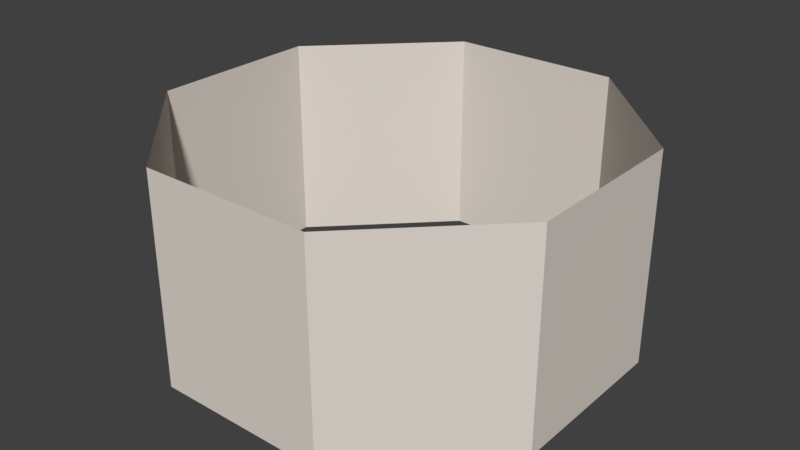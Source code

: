 # Source: lux_tower_base.blend  (saved by Blender 2.79.0; exported with 4.5.12 LTS)
import bpy
from mathutils import Matrix  # noqa: F401  (used for matrix-valued properties, if any)

bpy.ops.wm.read_factory_settings(use_empty=True)
scene = bpy.context.scene
scene.name = 'Scene'

# ---- collections
col_collection_1 = bpy.data.collections.new('Collection 1'); scene.collection.children.link(col_collection_1)

# ---- materials (node trees are filled in below, after node groups)
mat_wall = bpy.data.materials.new('wall')
mat_wall.alpha_threshold = 0.0
mat_wall.use_transparent_shadow = False
mat_wall.diffuse_color = (0.7454, 0.6867, 0.624, 1.0)
mat_wall.roughness = 0.5
mat_black = bpy.data.materials.new('black')
mat_black.alpha_threshold = 0.0
mat_black.use_transparent_shadow = False
mat_black.diffuse_color = (0.0, 0.0, 0.0, 1.0)
mat_black.roughness = 0.5
mat_leaves = bpy.data.materials.new('leaves')
mat_leaves.alpha_threshold = 0.0
mat_leaves.use_transparent_shadow = False
mat_leaves.diffuse_color = (0.8, 0.0, 0.5773, 1.0)
mat_leaves.roughness = 0.5

# ---- material node trees

# ---- world
world_world = bpy.data.worlds.new('World'); scene.world = world_world
world_world.color = (0.05088, 0.05088, 0.05088)
world_world.use_sun_shadow = False
world_world.sun_shadow_jitter_overblur = 0.0
world_world.cycles.sampling_method = 'MANUAL'
world_world.light_settings.ao_factor = 0.4218

# ---- meshes
me_cylinder = bpy.data.meshes.new('Cylinder')
me_cylinder.from_pydata([(1.988, -0.8234, 2.0), (0.8234, -1.988, 2.0), (0.0, -1.988, 2.0), (1.988, 0.0, 2.0), (0.0, -1.988, -0.001222), (1.988, 0.0, -0.001222), (0.8234, -1.988, -0.001222), (1.988, -0.8234, -0.001222)], [], [(5, 3, 0, 7), (7, 0, 1, 6), (6, 1, 2, 4)])
_uv = me_cylinder.uv_layers.new(name='UVMap')
_uv.uv.foreach_set('vector', [0.7498, 0.000133, 0.7498, 0.6074, 0.5, 0.6074, 0.5, 0.000133, 0.4997, 0.000133, 0.4997, 0.6074, 0.000133, 0.6074, 0.000133, 0.0001331, 0.9999, 0.000133, 0.9999, 0.6074, 0.7501, 0.6074, 0.7501, 0.000133])
me_cylinder.materials.append(mat_wall)
me_cylinder.materials.append(mat_black)
me_cylinder.materials.append(mat_leaves)
me_cylinder.use_remesh_preserve_volume = False
me_cylinder.use_remesh_preserve_attributes = False
me_cylinder.use_mirror_vertex_groups = False
me_cylinder.update()

# ---- objects
ob_cylinder = bpy.data.objects.new('Cylinder', me_cylinder)

# ---- transforms, parenting, visibility, modifiers, constraints
ob_cylinder.location = (0.0, 0.0, 0.0)
ob_cylinder.lineart.crease_threshold = 0.0
_m = ob_cylinder.modifiers.new('Mirror', 'MIRROR')
_m.use_axis = (True, True, False)

# ---- collection membership
col_collection_1.objects.link(ob_cylinder)

# ---- scene / render settings (as saved in the file)
scene.frame_start = 1; scene.frame_end = 250; scene.frame_set(1)
scene.render.engine = 'BLENDER_EEVEE_NEXT'
scene.render.resolution_percentage = 50
scene.render.dither_intensity = 0.0
scene.cycles.use_denoising = False
scene.cycles.samples = 128
scene.cycles.sampling_pattern = 'TABULATED_SOBOL'
scene.cycles.use_adaptive_sampling = False
scene.cycles.use_light_tree = False
scene.cycles.blur_glossy = 0.0
scene.cycles.sample_clamp_indirect = 0.0
scene.view_settings.view_transform = 'Standard'
bpy.context.view_layer.update()

# ---- added for rendering (the .blend has no active camera and no usable light): camera, sun
cam_auto = bpy.data.cameras.new('AutoCamera')
cam_auto.lens = 50.0
cam_auto.sensor_width = 36.0
cam_auto.clip_end = 1000.0
ob_auto_camera = bpy.data.objects.new('AutoCamera', cam_auto)
scene.collection.objects.link(ob_auto_camera)
ob_auto_camera.location = (5.52185, -6.62622, 5.41704)
ob_auto_camera.rotation_euler = (1.09748, -7.21219e-08, 0.694738)
scene.camera = ob_auto_camera
light_auto_sun = bpy.data.lights.new('AutoSun', 'SUN')
light_auto_sun.energy = 3.0
light_auto_sun.angle = 0.0523599
ob_auto_sun = bpy.data.objects.new('AutoSun', light_auto_sun)
scene.collection.objects.link(ob_auto_sun)
ob_auto_sun.rotation_euler = (0.872665, 0.174533, 0.523599)
bpy.context.view_layer.update()

